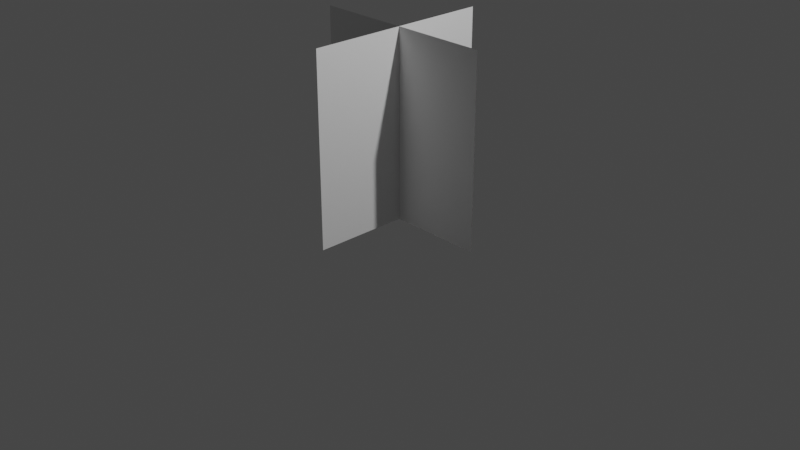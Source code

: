 # Source: BasicGrass.blend  (saved by Blender 3.4.6; exported with 4.5.12 LTS)
import bpy
from mathutils import Matrix  # noqa: F401  (used for matrix-valued properties, if any)

bpy.ops.wm.read_factory_settings(use_empty=True)
scene = bpy.context.scene
scene.name = 'Scene'

# ---- collections
col_collection = bpy.data.collections.new('Collection'); scene.collection.children.link(col_collection)

# ---- materials (node trees are filled in below, after node groups)
mat_fakegrass = bpy.data.materials.new('FakeGrass')
mat_fakegrass.use_transparent_shadow = False

# ---- material node trees
mat_fakegrass.use_nodes = True; mat_fakegrass.node_tree.nodes.clear()
_N = mat_fakegrass.node_tree.nodes; _L = mat_fakegrass.node_tree.links
n0 = _N.new('ShaderNodeBsdfPrincipled'); n0.name = 'Principled BSDF'; n0.location = (10, 300)
n0.distribution = 'GGX'
n0.subsurface_method = 'RANDOM_WALK_SKIN'
n0.inputs[3].default_value = 1.45
n0.inputs[27].default_value = (0.0, 0.0, 0.0, 1.0)
n0.inputs[28].default_value = 1.0
n1 = _N.new('ShaderNodeOutputMaterial'); n1.name = 'Material Output'; n1.location = (300, 300)
_L.new(n0.outputs[0], n1.inputs[0])
n1.is_active_output = True

# ---- world
world_world = bpy.data.worlds.new('World'); scene.world = world_world
world_world.use_nodes = True; world_world.node_tree.nodes.clear()
_N = world_world.node_tree.nodes; _L = world_world.node_tree.links
n0 = _N.new('ShaderNodeOutputWorld'); n0.name = 'World Output'; n0.location = (300, 300)
n1 = _N.new('ShaderNodeBackground'); n1.name = 'Background'; n1.location = (10, 300)
n1.inputs[0].default_value = (0.05088, 0.05088, 0.05088, 1.0)
_L.new(n1.outputs[0], n0.inputs[0])
n0.is_active_output = True
world_world.color = (0.05088, 0.05088, 0.05088)
world_world.use_sun_shadow = False
world_world.sun_shadow_jitter_overblur = 0.0

# ---- cameras
cam_camera = bpy.data.cameras.new('Camera')
cam_camera.clip_end = 100.0
cam_camera.ortho_scale = 7.314

# ---- lights
light_light = bpy.data.lights.new('Light', 'POINT')
light_light.transmission_factor = 0.0
light_light.energy = 1000.0
light_light.shadow_soft_size = 0.1
light_light.shadow_maximum_resolution = 0.006
light_light.use_absolute_resolution = True

# ---- meshes
me_plane = bpy.data.meshes.new('Plane')
me_plane.from_pydata([(-1.0, -1.0, 0.0), (1.0, -1.0, 0.0), (-1.0, 1.0, 0.0), (1.0, 1.0, 0.0)], [], [(0, 1, 3, 2)])
_uv = me_plane.uv_layers.new(name='UVMap')
_uv.uv.foreach_set('vector', [0.0, 0.0, 1.0, 0.0, 1.0, 1.0, 0.0, 1.0])
me_plane.update()
me_plane_001 = bpy.data.meshes.new('Plane.001')
me_plane_001.from_pydata([(-1.0, -1.0, 0.0), (1.0, -1.0, 0.0), (-1.0, 1.0, 0.0), (1.0, 1.0, 0.0)], [], [(0, 1, 3, 2)])
_uv = me_plane_001.uv_layers.new(name='UVMap')
_uv.uv.foreach_set('vector', [0.0, 0.0, 1.0, 0.0, 1.0, 1.0, 0.0, 1.0])
me_plane_001.materials.append(mat_fakegrass)
me_plane_001.update()

# ---- objects
ob_light = bpy.data.objects.new('Light', light_light)
ob_camera = bpy.data.objects.new('Camera', cam_camera)
ob_plane = bpy.data.objects.new('Plane', me_plane)
ob_plane_001 = bpy.data.objects.new('Plane.001', me_plane_001)

# ---- transforms, parenting, visibility, modifiers, constraints
ob_light.location = (4.076, 1.005, 5.904)
ob_light.rotation_euler = (0.6503, 0.05522, 1.866)
ob_light.lock_rotations_4d = False
ob_light.empty_display_type = 'ARROWS'
ob_light.color = (0.0, 0.0, 0.0, 0.0)
ob_light.lineart.crease_threshold = 0.0
ob_camera.location = (7.359, -6.926, 4.958)
ob_camera.rotation_euler = (1.109, 0.0, 0.8149)
ob_camera.lock_rotations_4d = False
ob_camera.empty_display_type = 'ARROWS'
ob_camera.color = (0.0, 0.0, 0.0, 0.0)
ob_camera.display_type = 'WIRE'
ob_camera.lineart.crease_threshold = 0.0
ob_plane.location = (0.0, 0.0, 1.0)
ob_plane.rotation_euler = (1.571, -0.0, 0.0)
ob_plane_001.location = (0.0, 0.0, 1.0)
ob_plane_001.rotation_euler = (1.571, -0.0, 1.571)

# ---- collection membership
col_collection.objects.link(ob_light)
col_collection.objects.link(ob_camera)
col_collection.objects.link(ob_plane)
col_collection.objects.link(ob_plane_001)

# ---- scene / render settings (as saved in the file)
scene.camera = ob_camera
scene.frame_start = 1; scene.frame_end = 250; scene.frame_set(1)
scene.render.engine = 'BLENDER_EEVEE_NEXT'
scene.cycles.sampling_pattern = 'TABULATED_SOBOL'
scene.cycles.use_light_tree = False
scene.view_settings.view_transform = 'Filmic'
bpy.context.view_layer.update()
